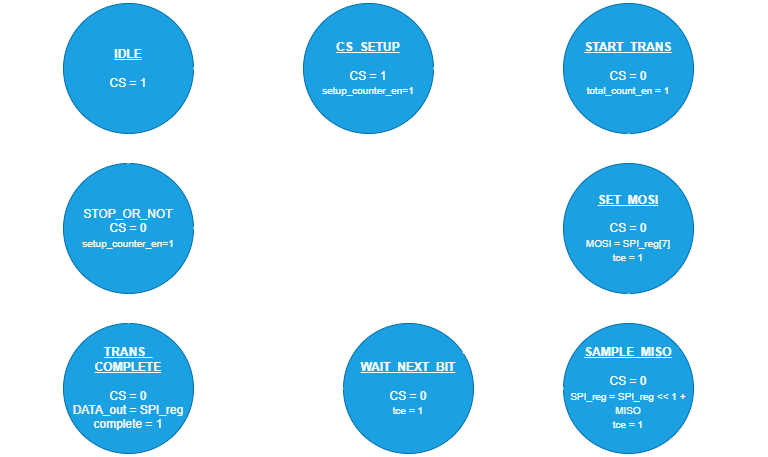

The diagram above was exported from draw.io. Its source (the exported page's mxGraphModel, read from the mxfile embedded in the PNG):
<mxGraphModel dx="1900" dy="638" grid="1" gridSize="10" guides="1" tooltips="1" connect="1" arrows="1" fold="1" page="1" pageScale="1" pageWidth="850" pageHeight="1100" math="0" shadow="0">
  <root>
    <mxCell id="0" />
    <mxCell id="1" parent="0" />
    <mxCell id="1uPNjIdI0Bm4kPAlBn03-1" value="&lt;b&gt;&lt;u&gt;CS_SETUP&lt;/u&gt;&lt;/b&gt;&lt;div&gt;&lt;b&gt;&lt;u&gt;&lt;br&gt;&lt;/u&gt;&lt;/b&gt;&lt;div&gt;CS = 1&lt;/div&gt;&lt;div&gt;&lt;font size=&quot;1&quot;&gt;setup_counter_en=1&lt;/font&gt;&lt;/div&gt;&lt;/div&gt;" style="ellipse;whiteSpace=wrap;html=1;aspect=fixed;fillColor=#1ba1e2;fontColor=#ffffff;strokeColor=#006EAF;" parent="1" vertex="1">
      <mxGeometry x="60" y="130" width="130" height="130" as="geometry" />
    </mxCell>
    <mxCell id="1uPNjIdI0Bm4kPAlBn03-2" value="&lt;b&gt;&lt;u&gt;START_&lt;span style=&quot;background-color: transparent; color: light-dark(rgb(0, 0, 0), rgb(255, 255, 255));&quot;&gt;TRANS&lt;/span&gt;&lt;/u&gt;&lt;/b&gt;&lt;div&gt;&lt;b&gt;&lt;u&gt;&lt;br&gt;&lt;/u&gt;&lt;/b&gt;&lt;div&gt;&lt;span style=&quot;background-color: transparent; color: light-dark(rgb(0, 0, 0), rgb(255, 255, 255));&quot;&gt;CS = 0&lt;/span&gt;&lt;/div&gt;&lt;div&gt;&lt;span style=&quot;background-color: transparent; color: light-dark(rgb(0, 0, 0), rgb(255, 255, 255));&quot;&gt;&lt;font size=&quot;1&quot;&gt;total_count_en = 1&lt;/font&gt;&lt;/span&gt;&lt;/div&gt;&lt;/div&gt;" style="ellipse;whiteSpace=wrap;html=1;aspect=fixed;fillColor=#1ba1e2;fontColor=#ffffff;strokeColor=#006EAF;" parent="1" vertex="1">
      <mxGeometry x="320" y="130" width="130" height="130" as="geometry" />
    </mxCell>
    <mxCell id="1uPNjIdI0Bm4kPAlBn03-3" value="&lt;b&gt;&lt;u&gt;IDLE&lt;/u&gt;&lt;/b&gt;&lt;div&gt;&lt;b&gt;&lt;u&gt;&lt;br&gt;&lt;/u&gt;&lt;/b&gt;CS = 1&lt;/div&gt;" style="ellipse;whiteSpace=wrap;html=1;aspect=fixed;fillColor=#1ba1e2;fontColor=#ffffff;strokeColor=#006EAF;" parent="1" vertex="1">
      <mxGeometry x="-180" y="130" width="130" height="130" as="geometry" />
    </mxCell>
    <mxCell id="1uPNjIdI0Bm4kPAlBn03-4" value="STOP_OR_&lt;span style=&quot;background-color: transparent; color: light-dark(rgb(0, 0, 0), rgb(255, 255, 255));&quot;&gt;NOT&lt;/span&gt;&lt;div&gt;&lt;span style=&quot;background-color: transparent; color: light-dark(rgb(0, 0, 0), rgb(255, 255, 255));&quot;&gt;CS = 0&lt;/span&gt;&lt;/div&gt;&lt;div&gt;&lt;span style=&quot;font-size: x-small;&quot;&gt;setup_counter_en=1&lt;/span&gt;&lt;span style=&quot;background-color: transparent; color: light-dark(rgb(0, 0, 0), rgb(255, 255, 255));&quot;&gt;&lt;br&gt;&lt;/span&gt;&lt;/div&gt;" style="ellipse;whiteSpace=wrap;html=1;aspect=fixed;fillColor=#1ba1e2;fontColor=#ffffff;strokeColor=#006EAF;" parent="1" vertex="1">
      <mxGeometry x="-180" y="290" width="130" height="130" as="geometry" />
    </mxCell>
    <mxCell id="1uPNjIdI0Bm4kPAlBn03-5" value="&lt;b&gt;&lt;u&gt;TRANS_&lt;/u&gt;&lt;/b&gt;&lt;div&gt;&lt;span style=&quot;background-color: transparent; color: light-dark(rgb(0, 0, 0), rgb(255, 255, 255));&quot;&gt;&lt;b&gt;&lt;u&gt;COMPLETE&lt;/u&gt;&lt;/b&gt;&lt;/span&gt;&lt;/div&gt;&lt;div&gt;&lt;span style=&quot;background-color: transparent; color: light-dark(rgb(0, 0, 0), rgb(255, 255, 255));&quot;&gt;&lt;b&gt;&lt;u&gt;&lt;br&gt;&lt;/u&gt;&lt;/b&gt;&lt;/span&gt;&lt;/div&gt;&lt;div&gt;&lt;span style=&quot;background-color: transparent; color: light-dark(rgb(0, 0, 0), rgb(255, 255, 255));&quot;&gt;CS = 0&lt;/span&gt;&lt;/div&gt;&lt;div&gt;DATA_out = SPI_reg&lt;/div&gt;&lt;div&gt;complete = 1&lt;/div&gt;" style="ellipse;whiteSpace=wrap;html=1;aspect=fixed;fillColor=#1ba1e2;fontColor=#ffffff;strokeColor=#006EAF;" parent="1" vertex="1">
      <mxGeometry x="-180" y="450" width="130" height="130" as="geometry" />
    </mxCell>
    <mxCell id="1uPNjIdI0Bm4kPAlBn03-6" value="&lt;b&gt;&lt;u&gt;WAIT_NEXT_BIT&lt;/u&gt;&lt;/b&gt;&lt;div&gt;&lt;b&gt;&lt;u&gt;&lt;br&gt;&lt;/u&gt;&lt;/b&gt;&lt;div&gt;CS = 0&lt;/div&gt;&lt;div&gt;&lt;span style=&quot;font-size: x-small;&quot;&gt;tce = 1&lt;/span&gt;&lt;br&gt;&lt;/div&gt;&lt;/div&gt;" style="ellipse;whiteSpace=wrap;html=1;aspect=fixed;fillColor=#1ba1e2;fontColor=#ffffff;strokeColor=#006EAF;" parent="1" vertex="1">
      <mxGeometry x="100" y="450" width="130" height="130" as="geometry" />
    </mxCell>
    <mxCell id="1uPNjIdI0Bm4kPAlBn03-7" value="&lt;b&gt;&lt;u&gt;SAMPLE_&lt;span style=&quot;background-color: transparent; color: light-dark(rgb(0, 0, 0), rgb(255, 255, 255));&quot;&gt;MISO&lt;/span&gt;&lt;/u&gt;&lt;/b&gt;&lt;div&gt;&lt;b&gt;&lt;u&gt;&lt;br&gt;&lt;/u&gt;&lt;/b&gt;&lt;div&gt;&lt;span style=&quot;background-color: transparent; color: light-dark(rgb(0, 0, 0), rgb(255, 255, 255));&quot;&gt;CS = 0&lt;/span&gt;&lt;/div&gt;&lt;div&gt;&lt;span style=&quot;background-color: transparent; color: light-dark(rgb(0, 0, 0), rgb(255, 255, 255));&quot;&gt;&lt;font style=&quot;font-size: 10px;&quot;&gt;SPI_reg = SPI_reg &amp;lt;&amp;lt; 1 + MISO&lt;/font&gt;&lt;/span&gt;&lt;/div&gt;&lt;div&gt;&lt;span style=&quot;font-size: x-small;&quot;&gt;tce = 1&lt;/span&gt;&lt;span style=&quot;background-color: transparent; color: light-dark(rgb(0, 0, 0), rgb(255, 255, 255));&quot;&gt;&lt;font style=&quot;font-size: 10px;&quot;&gt;&lt;br&gt;&lt;/font&gt;&lt;/span&gt;&lt;/div&gt;&lt;/div&gt;" style="ellipse;whiteSpace=wrap;html=1;aspect=fixed;fillColor=#1ba1e2;fontColor=#ffffff;strokeColor=#006EAF;" parent="1" vertex="1">
      <mxGeometry x="320" y="450" width="130" height="130" as="geometry" />
    </mxCell>
    <mxCell id="1uPNjIdI0Bm4kPAlBn03-8" value="&lt;b&gt;&lt;u&gt;SET_MOSI&lt;/u&gt;&lt;/b&gt;&lt;div&gt;&lt;b&gt;&lt;u&gt;&lt;br&gt;&lt;/u&gt;&lt;/b&gt;&lt;div&gt;CS = 0&lt;/div&gt;&lt;div&gt;&lt;font size=&quot;1&quot;&gt;MOSI = SPI_reg[7]&lt;/font&gt;&lt;/div&gt;&lt;div&gt;&lt;font size=&quot;1&quot;&gt;tce = 1&lt;/font&gt;&lt;/div&gt;&lt;/div&gt;" style="ellipse;whiteSpace=wrap;html=1;aspect=fixed;fillColor=#1ba1e2;fontColor=#ffffff;strokeColor=#006EAF;" parent="1" vertex="1">
      <mxGeometry x="320" y="290" width="130" height="130" as="geometry" />
    </mxCell>
    <mxCell id="1uPNjIdI0Bm4kPAlBn03-11" value="" style="endArrow=classic;html=1;rounded=0;exitX=1;exitY=0.5;exitDx=0;exitDy=0;entryX=0;entryY=0.5;entryDx=0;entryDy=0;strokeWidth=2;" parent="1" source="1uPNjIdI0Bm4kPAlBn03-3" target="1uPNjIdI0Bm4kPAlBn03-1" edge="1">
      <mxGeometry width="50" height="50" relative="1" as="geometry">
        <mxPoint x="400" y="360" as="sourcePoint" />
        <mxPoint x="450" y="310" as="targetPoint" />
      </mxGeometry>
    </mxCell>
    <mxCell id="1uPNjIdI0Bm4kPAlBn03-12" value="" style="endArrow=classic;html=1;rounded=0;exitX=1;exitY=0.5;exitDx=0;exitDy=0;entryX=0;entryY=0.5;entryDx=0;entryDy=0;strokeWidth=2;" parent="1" source="1uPNjIdI0Bm4kPAlBn03-1" target="1uPNjIdI0Bm4kPAlBn03-2" edge="1">
      <mxGeometry width="50" height="50" relative="1" as="geometry">
        <mxPoint x="400" y="360" as="sourcePoint" />
        <mxPoint x="450" y="310" as="targetPoint" />
      </mxGeometry>
    </mxCell>
    <mxCell id="1uPNjIdI0Bm4kPAlBn03-13" value="" style="endArrow=classic;html=1;rounded=0;exitX=0.5;exitY=1;exitDx=0;exitDy=0;entryX=0.5;entryY=0;entryDx=0;entryDy=0;strokeWidth=2;" parent="1" source="1uPNjIdI0Bm4kPAlBn03-2" target="1uPNjIdI0Bm4kPAlBn03-8" edge="1">
      <mxGeometry width="50" height="50" relative="1" as="geometry">
        <mxPoint x="400" y="360" as="sourcePoint" />
        <mxPoint x="450" y="310" as="targetPoint" />
      </mxGeometry>
    </mxCell>
    <mxCell id="1uPNjIdI0Bm4kPAlBn03-14" value="" style="endArrow=classic;html=1;rounded=0;exitX=0.5;exitY=1;exitDx=0;exitDy=0;entryX=0.5;entryY=0;entryDx=0;entryDy=0;strokeWidth=2;" parent="1" source="1uPNjIdI0Bm4kPAlBn03-8" target="1uPNjIdI0Bm4kPAlBn03-7" edge="1">
      <mxGeometry width="50" height="50" relative="1" as="geometry">
        <mxPoint x="400" y="360" as="sourcePoint" />
        <mxPoint x="450" y="310" as="targetPoint" />
      </mxGeometry>
    </mxCell>
    <mxCell id="1uPNjIdI0Bm4kPAlBn03-15" value="" style="endArrow=classic;html=1;rounded=0;exitX=0;exitY=0.5;exitDx=0;exitDy=0;entryX=1;entryY=0.5;entryDx=0;entryDy=0;strokeWidth=2;" parent="1" source="1uPNjIdI0Bm4kPAlBn03-7" target="1uPNjIdI0Bm4kPAlBn03-6" edge="1">
      <mxGeometry width="50" height="50" relative="1" as="geometry">
        <mxPoint x="400" y="360" as="sourcePoint" />
        <mxPoint x="450" y="310" as="targetPoint" />
      </mxGeometry>
    </mxCell>
    <mxCell id="1uPNjIdI0Bm4kPAlBn03-16" value="" style="endArrow=classic;html=1;rounded=0;entryX=0;entryY=1;entryDx=0;entryDy=0;strokeWidth=2;" parent="1" source="1uPNjIdI0Bm4kPAlBn03-6" target="1uPNjIdI0Bm4kPAlBn03-8" edge="1">
      <mxGeometry width="50" height="50" relative="1" as="geometry">
        <mxPoint x="400" y="360" as="sourcePoint" />
        <mxPoint x="450" y="310" as="targetPoint" />
      </mxGeometry>
    </mxCell>
    <mxCell id="1uPNjIdI0Bm4kPAlBn03-17" value="" style="endArrow=classic;html=1;rounded=0;exitX=0;exitY=0.5;exitDx=0;exitDy=0;entryX=1;entryY=0.5;entryDx=0;entryDy=0;strokeWidth=2;" parent="1" source="1uPNjIdI0Bm4kPAlBn03-6" target="1uPNjIdI0Bm4kPAlBn03-5" edge="1">
      <mxGeometry width="50" height="50" relative="1" as="geometry">
        <mxPoint x="400" y="360" as="sourcePoint" />
        <mxPoint x="450" y="310" as="targetPoint" />
      </mxGeometry>
    </mxCell>
    <mxCell id="1uPNjIdI0Bm4kPAlBn03-18" value="" style="endArrow=classic;html=1;rounded=0;exitX=0.5;exitY=0;exitDx=0;exitDy=0;entryX=0.5;entryY=1;entryDx=0;entryDy=0;strokeWidth=2;" parent="1" source="1uPNjIdI0Bm4kPAlBn03-5" target="1uPNjIdI0Bm4kPAlBn03-4" edge="1">
      <mxGeometry width="50" height="50" relative="1" as="geometry">
        <mxPoint x="400" y="360" as="sourcePoint" />
        <mxPoint x="430" y="330" as="targetPoint" />
      </mxGeometry>
    </mxCell>
    <mxCell id="1uPNjIdI0Bm4kPAlBn03-19" value="" style="endArrow=classic;html=1;rounded=0;exitX=1;exitY=0.5;exitDx=0;exitDy=0;entryX=0;entryY=1;entryDx=0;entryDy=0;strokeWidth=2;" parent="1" source="1uPNjIdI0Bm4kPAlBn03-4" target="1uPNjIdI0Bm4kPAlBn03-2" edge="1">
      <mxGeometry width="50" height="50" relative="1" as="geometry">
        <mxPoint x="400" y="360" as="sourcePoint" />
        <mxPoint x="450" y="310" as="targetPoint" />
      </mxGeometry>
    </mxCell>
    <mxCell id="1uPNjIdI0Bm4kPAlBn03-20" value="" style="endArrow=classic;html=1;rounded=0;exitX=0.5;exitY=0;exitDx=0;exitDy=0;entryX=0.5;entryY=1;entryDx=0;entryDy=0;strokeWidth=2;" parent="1" source="1uPNjIdI0Bm4kPAlBn03-4" target="1uPNjIdI0Bm4kPAlBn03-3" edge="1">
      <mxGeometry width="50" height="50" relative="1" as="geometry">
        <mxPoint x="400" y="360" as="sourcePoint" />
        <mxPoint x="450" y="310" as="targetPoint" />
      </mxGeometry>
    </mxCell>
    <mxCell id="1uPNjIdI0Bm4kPAlBn03-21" value="if&amp;nbsp;&lt;span style=&quot;background-color: transparent; color: light-dark(rgb(0, 0, 0), rgb(255, 255, 255));&quot;&gt;&amp;nbsp;edge counter &amp;gt; 9&lt;/span&gt;" style="text;html=1;align=center;verticalAlign=middle;resizable=0;points=[];autosize=1;strokeColor=none;fillColor=none;" parent="1" vertex="1">
      <mxGeometry x="189" y="168" width="130" height="30" as="geometry" />
    </mxCell>
    <mxCell id="1uPNjIdI0Bm4kPAlBn03-22" value="if edge_counter == 19" style="text;html=1;align=center;verticalAlign=middle;resizable=0;points=[];autosize=1;strokeColor=none;fillColor=none;" parent="1" vertex="1">
      <mxGeometry x="382" y="420" width="140" height="30" as="geometry" />
    </mxCell>
    <mxCell id="1uPNjIdI0Bm4kPAlBn03-24" value="if&lt;span style=&quot;background-color: transparent; color: light-dark(rgb(0, 0, 0), rgb(255, 255, 255));&quot;&gt;&amp;nbsp;edge_count == 9&lt;/span&gt;" style="text;html=1;align=center;verticalAlign=middle;resizable=0;points=[];autosize=1;strokeColor=none;fillColor=none;" parent="1" vertex="1">
      <mxGeometry x="-34" y="513" width="120" height="30" as="geometry" />
    </mxCell>
    <mxCell id="1uPNjIdI0Bm4kPAlBn03-26" value="if total_count &amp;lt; 145&lt;div&gt;and edge_count == 9&lt;/div&gt;" style="text;html=1;align=center;verticalAlign=middle;resizable=0;points=[];autosize=1;strokeColor=none;fillColor=none;" parent="1" vertex="1">
      <mxGeometry x="160" y="400" width="140" height="40" as="geometry" />
    </mxCell>
    <mxCell id="1uPNjIdI0Bm4kPAlBn03-27" value="&lt;div&gt;setup_count == 1&amp;nbsp;&lt;/div&gt;" style="text;html=1;align=center;verticalAlign=middle;resizable=0;points=[];autosize=1;strokeColor=none;fillColor=none;" parent="1" vertex="1">
      <mxGeometry x="100" y="300" width="120" height="30" as="geometry" />
    </mxCell>
    <mxCell id="1uPNjIdI0Bm4kPAlBn03-28" value="if setup_count == 1" style="text;html=1;align=center;verticalAlign=middle;resizable=0;points=[];autosize=1;strokeColor=none;fillColor=none;" parent="1" vertex="1">
      <mxGeometry x="-240" y="260" width="130" height="30" as="geometry" />
    </mxCell>
    <mxCell id="1uPNjIdI0Bm4kPAlBn03-29" value="if enable" style="text;html=1;align=center;verticalAlign=middle;resizable=0;points=[];autosize=1;strokeColor=none;fillColor=none;" parent="1" vertex="1">
      <mxGeometry x="-30" y="170" width="70" height="30" as="geometry" />
    </mxCell>
    <mxCell id="DgmQnA9yi0-D9gs2OSsV-1" value="if total_count &amp;gt;= 145" style="text;html=1;align=center;verticalAlign=middle;resizable=0;points=[];autosize=1;strokeColor=none;fillColor=none;" parent="1" vertex="1">
      <mxGeometry x="-35" y="488" width="130" height="30" as="geometry" />
    </mxCell>
    <mxCell id="DgmQnA9yi0-D9gs2OSsV-2" value="if setup_counter &amp;gt; 9&lt;div&gt;&lt;br&gt;&lt;/div&gt;" style="text;html=1;align=center;verticalAlign=middle;resizable=0;points=[];autosize=1;strokeColor=none;fillColor=none;" parent="1" vertex="1">
      <mxGeometry x="189" y="194" width="130" height="40" as="geometry" />
    </mxCell>
    <mxCell id="DgmQnA9yi0-D9gs2OSsV-3" value="if enable and&amp;nbsp;&lt;div&gt;&lt;br&gt;&lt;/div&gt;" style="text;html=1;align=center;verticalAlign=middle;resizable=0;points=[];autosize=1;strokeColor=none;fillColor=none;" parent="1" vertex="1">
      <mxGeometry x="20" y="290" width="100" height="40" as="geometry" />
    </mxCell>
  </root>
</mxGraphModel>